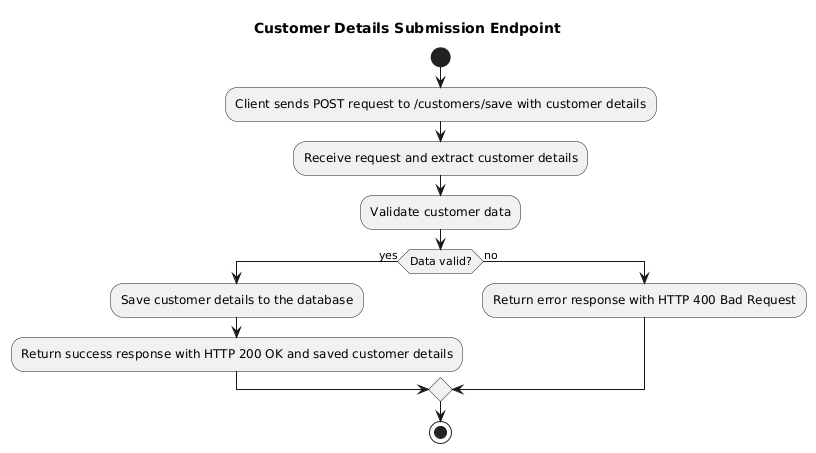

The diagram above was rendered by PlantUML. Its source (embedded in the PNG):
@startuml
title Customer Details Submission Endpoint

start

:Client sends POST request to /customers/save with customer details;

:Receive request and extract customer details;

:Validate customer data;

if (Data valid?) then (yes)
  :Save customer details to the database;
  :Return success response with HTTP 200 OK and saved customer details;
else (no)
  :Return error response with HTTP 400 Bad Request;
endif

stop
@enduml